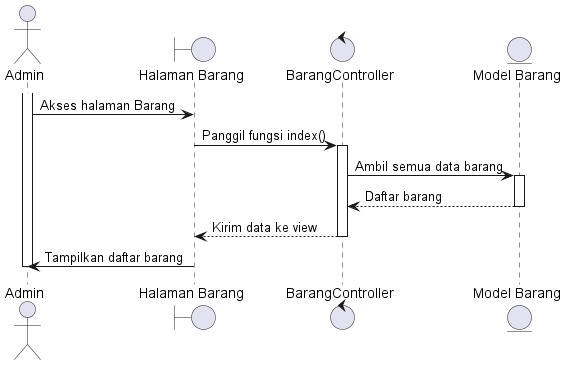

The diagram above was rendered by PlantUML. Its source (embedded in the PNG):
@startuml
actor Admin

boundary "Halaman Barang" as ProductPage
control "BarangController" as Controller
entity "Model Barang" as ProductModel

activate Admin
Admin -> ProductPage: Akses halaman Barang
ProductPage -> Controller: Panggil fungsi index()
activate Controller

Controller -> ProductModel: Ambil semua data barang
activate ProductModel
ProductModel --> Controller: Daftar barang
deactivate ProductModel

Controller --> ProductPage: Kirim data ke view
deactivate Controller

ProductPage -> Admin: Tampilkan daftar barang
deactivate Admin

@enduml